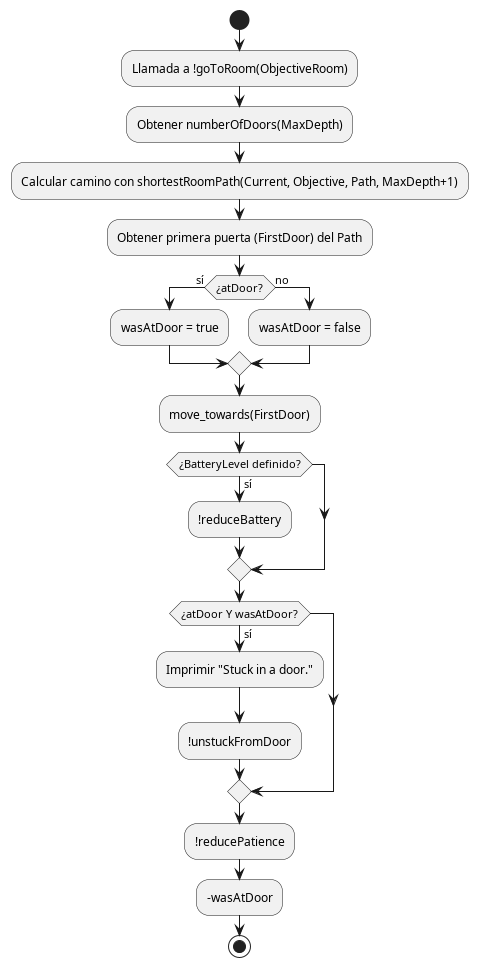

The diagram above was rendered by PlantUML. Its source (embedded in the PNG):
@startuml
start

:Llamada a !goToRoom(ObjectiveRoom);

:Obtener numberOfDoors(MaxDepth);
:Calcular camino con shortestRoomPath(Current, Objective, Path, MaxDepth+1);

:Obtener primera puerta (FirstDoor) del Path;

if (¿atDoor?) then (sí)
  :wasAtDoor = true;
else (no)
  :wasAtDoor = false;
endif

:move_towards(FirstDoor);

if (¿BatteryLevel definido?) then (sí)
  :!reduceBattery;
endif

if (¿atDoor Y wasAtDoor?) then (sí)
  :Imprimir "Stuck in a door.";
  :!unstuckFromDoor;
endif

:!reducePatience;
:-wasAtDoor;

stop
@enduml